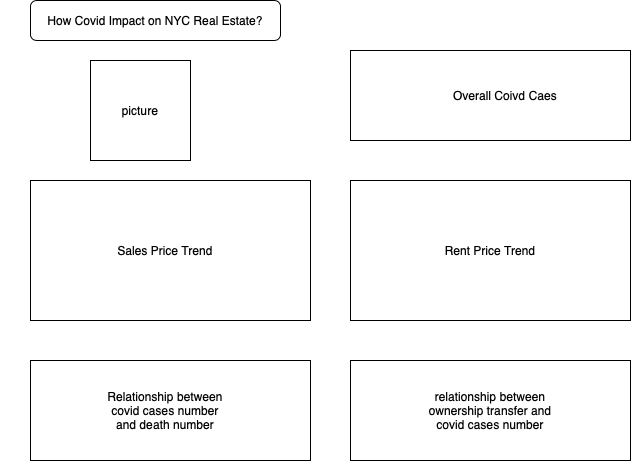

The diagram above was exported from draw.io. Its source (the exported page's mxGraphModel, read from the mxfile embedded in the PNG):
<mxGraphModel dx="1026" dy="520" grid="1" gridSize="10" guides="1" tooltips="1" connect="1" arrows="1" fold="1" page="1" pageScale="1" pageWidth="850" pageHeight="1100" math="0" shadow="0">
  <root>
    <mxCell id="0" />
    <mxCell id="1" parent="0" />
    <mxCell id="t7MCM-KrFUMrFpDOXijP-2" value="" style="rounded=1;whiteSpace=wrap;html=1;" parent="1" vertex="1">
      <mxGeometry x="80" y="80" width="250" height="40" as="geometry" />
    </mxCell>
    <mxCell id="t7MCM-KrFUMrFpDOXijP-3" value="How Covid Impact on NYC Real Estate?" style="text;html=1;strokeColor=none;fillColor=none;align=center;verticalAlign=middle;whiteSpace=wrap;rounded=0;" parent="1" vertex="1">
      <mxGeometry x="50" y="90" width="310" height="20" as="geometry" />
    </mxCell>
    <mxCell id="t7MCM-KrFUMrFpDOXijP-4" value="" style="whiteSpace=wrap;html=1;aspect=fixed;" parent="1" vertex="1">
      <mxGeometry x="140" y="140" width="100" height="100" as="geometry" />
    </mxCell>
    <mxCell id="t7MCM-KrFUMrFpDOXijP-5" value="picture" style="text;html=1;strokeColor=none;fillColor=none;align=center;verticalAlign=middle;whiteSpace=wrap;rounded=0;" parent="1" vertex="1">
      <mxGeometry x="170" y="180" width="40" height="20" as="geometry" />
    </mxCell>
    <mxCell id="t7MCM-KrFUMrFpDOXijP-7" value="" style="rounded=0;whiteSpace=wrap;html=1;" parent="1" vertex="1">
      <mxGeometry x="80" y="260" width="280" height="140" as="geometry" />
    </mxCell>
    <mxCell id="t7MCM-KrFUMrFpDOXijP-8" value="Sales Price Trend" style="text;html=1;strokeColor=none;fillColor=none;align=center;verticalAlign=middle;whiteSpace=wrap;rounded=0;" parent="1" vertex="1">
      <mxGeometry x="150" y="320" width="130" height="20" as="geometry" />
    </mxCell>
    <mxCell id="t7MCM-KrFUMrFpDOXijP-9" value="" style="rounded=0;whiteSpace=wrap;html=1;" parent="1" vertex="1">
      <mxGeometry x="400" y="260" width="280" height="140" as="geometry" />
    </mxCell>
    <mxCell id="t7MCM-KrFUMrFpDOXijP-10" value="Rent Price Trend" style="text;html=1;strokeColor=none;fillColor=none;align=center;verticalAlign=middle;whiteSpace=wrap;rounded=0;" parent="1" vertex="1">
      <mxGeometry x="475" y="320" width="130" height="20" as="geometry" />
    </mxCell>
    <mxCell id="t7MCM-KrFUMrFpDOXijP-11" value="" style="rounded=0;whiteSpace=wrap;html=1;" parent="1" vertex="1">
      <mxGeometry x="400" y="130" width="280" height="90" as="geometry" />
    </mxCell>
    <mxCell id="t7MCM-KrFUMrFpDOXijP-12" value="Overall Coivd Caes" style="text;html=1;strokeColor=none;fillColor=none;align=center;verticalAlign=middle;whiteSpace=wrap;rounded=0;" parent="1" vertex="1">
      <mxGeometry x="490" y="165" width="130" height="20" as="geometry" />
    </mxCell>
    <mxCell id="t7MCM-KrFUMrFpDOXijP-13" value="" style="rounded=0;whiteSpace=wrap;html=1;" parent="1" vertex="1">
      <mxGeometry x="80" y="440" width="280" height="100" as="geometry" />
    </mxCell>
    <mxCell id="t7MCM-KrFUMrFpDOXijP-14" value="" style="rounded=0;whiteSpace=wrap;html=1;" parent="1" vertex="1">
      <mxGeometry x="400" y="440" width="280" height="100" as="geometry" />
    </mxCell>
    <mxCell id="t7MCM-KrFUMrFpDOXijP-15" value="Relationship between covid cases number and death number" style="text;html=1;strokeColor=none;fillColor=none;align=center;verticalAlign=middle;whiteSpace=wrap;rounded=0;" parent="1" vertex="1">
      <mxGeometry x="150" y="480" width="130" height="20" as="geometry" />
    </mxCell>
    <mxCell id="t7MCM-KrFUMrFpDOXijP-16" value="relationship between ownership transfer and covid cases number" style="text;html=1;strokeColor=none;fillColor=none;align=center;verticalAlign=middle;whiteSpace=wrap;rounded=0;" parent="1" vertex="1">
      <mxGeometry x="475" y="480" width="130" height="20" as="geometry" />
    </mxCell>
  </root>
</mxGraphModel>